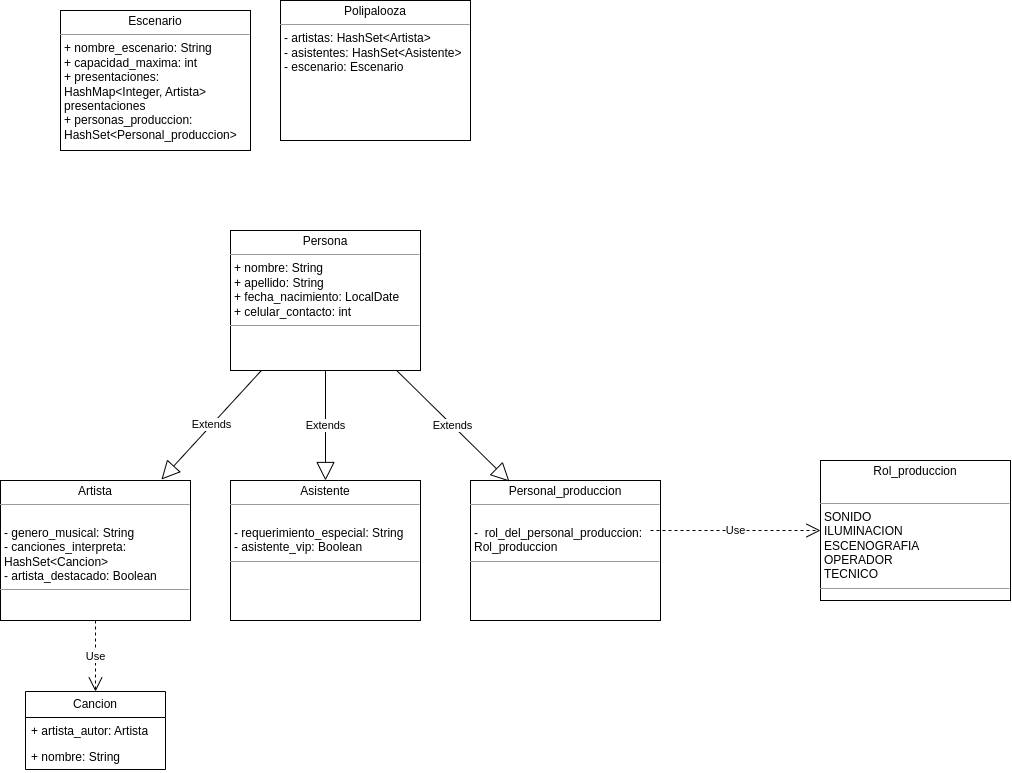

The diagram above was exported from draw.io. Its source (the exported page's mxGraphModel, read from the mxfile embedded in the PNG):
<mxGraphModel dx="848" dy="1690" grid="1" gridSize="10" guides="1" tooltips="1" connect="1" arrows="1" fold="1" page="1" pageScale="1" pageWidth="827" pageHeight="1169" math="0" shadow="0">
  <root>
    <mxCell id="0" />
    <mxCell id="1" parent="0" />
    <mxCell id="G4sKwQDeKYoCbL2-MolM-1" value="&lt;p style=&quot;margin:0px;margin-top:4px;text-align:center;&quot;&gt;Persona&lt;/p&gt;&lt;hr size=&quot;1&quot;&gt;&lt;p style=&quot;margin:0px;margin-left:4px;&quot;&gt;+ nombre: String&lt;br&gt;+ apellido: String&lt;/p&gt;&lt;p style=&quot;margin:0px;margin-left:4px;&quot;&gt;+ fecha_nacimiento: LocalDate&lt;/p&gt;&lt;p style=&quot;margin:0px;margin-left:4px;&quot;&gt;+ celular_contacto: int&lt;/p&gt;&lt;hr size=&quot;1&quot;&gt;&lt;p style=&quot;margin:0px;margin-left:4px;&quot;&gt;&lt;br&gt;&lt;/p&gt;" style="verticalAlign=top;align=left;overflow=fill;fontSize=12;fontFamily=Helvetica;html=1;whiteSpace=wrap;" vertex="1" parent="1">
      <mxGeometry x="250" y="30" width="190" height="140" as="geometry" />
    </mxCell>
    <mxCell id="G4sKwQDeKYoCbL2-MolM-2" value="&lt;p style=&quot;margin:0px;margin-top:4px;text-align:center;&quot;&gt;Artista&lt;/p&gt;&lt;hr size=&quot;1&quot;&gt;&lt;p style=&quot;margin:0px;margin-left:4px;&quot;&gt;&lt;br&gt;- genero_musical: String&lt;/p&gt;&lt;p style=&quot;margin:0px;margin-left:4px;&quot;&gt;- canciones_interpreta: HashSet&amp;lt;Cancion&amp;gt;&lt;/p&gt;&lt;p style=&quot;margin:0px;margin-left:4px;&quot;&gt;- artista_destacado: Boolean&lt;/p&gt;&lt;hr size=&quot;1&quot;&gt;&lt;p style=&quot;margin:0px;margin-left:4px;&quot;&gt;&lt;br&gt;&lt;/p&gt;" style="verticalAlign=top;align=left;overflow=fill;fontSize=12;fontFamily=Helvetica;html=1;whiteSpace=wrap;" vertex="1" parent="1">
      <mxGeometry x="20" y="280" width="190" height="140" as="geometry" />
    </mxCell>
    <mxCell id="G4sKwQDeKYoCbL2-MolM-3" value="&lt;p style=&quot;margin:0px;margin-top:4px;text-align:center;&quot;&gt;Asistente&lt;/p&gt;&lt;hr size=&quot;1&quot;&gt;&lt;p style=&quot;margin:0px;margin-left:4px;&quot;&gt;&lt;br&gt;- requerimiento_especial: String&lt;/p&gt;&lt;p style=&quot;margin:0px;margin-left:4px;&quot;&gt;- asistente_vip: Boolean&lt;/p&gt;&lt;hr size=&quot;1&quot;&gt;&lt;p style=&quot;margin:0px;margin-left:4px;&quot;&gt;&lt;br&gt;&lt;/p&gt;" style="verticalAlign=top;align=left;overflow=fill;fontSize=12;fontFamily=Helvetica;html=1;whiteSpace=wrap;" vertex="1" parent="1">
      <mxGeometry x="250" y="280" width="190" height="140" as="geometry" />
    </mxCell>
    <mxCell id="G4sKwQDeKYoCbL2-MolM-4" value="&lt;p style=&quot;margin:0px;margin-top:4px;text-align:center;&quot;&gt;Personal_produccion&lt;/p&gt;&lt;hr size=&quot;1&quot;&gt;&lt;p style=&quot;margin:0px;margin-left:4px;&quot;&gt;&lt;br&gt;-&amp;nbsp; rol_del_personal_produccion: Rol_produccion&lt;br&gt;&lt;/p&gt;&lt;hr size=&quot;1&quot;&gt;&lt;p style=&quot;margin:0px;margin-left:4px;&quot;&gt;&lt;br&gt;&lt;/p&gt;" style="verticalAlign=top;align=left;overflow=fill;fontSize=12;fontFamily=Helvetica;html=1;whiteSpace=wrap;" vertex="1" parent="1">
      <mxGeometry x="490" y="280" width="190" height="140" as="geometry" />
    </mxCell>
    <mxCell id="G4sKwQDeKYoCbL2-MolM-6" value="Extends" style="endArrow=block;endSize=16;endFill=0;html=1;rounded=0;" edge="1" parent="1" source="G4sKwQDeKYoCbL2-MolM-1" target="G4sKwQDeKYoCbL2-MolM-3">
      <mxGeometry width="160" relative="1" as="geometry">
        <mxPoint x="330" y="260" as="sourcePoint" />
        <mxPoint x="490" y="260" as="targetPoint" />
      </mxGeometry>
    </mxCell>
    <mxCell id="G4sKwQDeKYoCbL2-MolM-7" value="Extends" style="endArrow=block;endSize=16;endFill=0;html=1;rounded=0;entryX=0.205;entryY=0.007;entryDx=0;entryDy=0;entryPerimeter=0;" edge="1" parent="1" source="G4sKwQDeKYoCbL2-MolM-1" target="G4sKwQDeKYoCbL2-MolM-4">
      <mxGeometry width="160" relative="1" as="geometry">
        <mxPoint x="520" y="160" as="sourcePoint" />
        <mxPoint x="520" y="260" as="targetPoint" />
      </mxGeometry>
    </mxCell>
    <mxCell id="G4sKwQDeKYoCbL2-MolM-9" value="Extends" style="endArrow=block;endSize=16;endFill=0;html=1;rounded=0;entryX=0.847;entryY=-0.007;entryDx=0;entryDy=0;entryPerimeter=0;" edge="1" parent="1" source="G4sKwQDeKYoCbL2-MolM-1" target="G4sKwQDeKYoCbL2-MolM-2">
      <mxGeometry width="160" relative="1" as="geometry">
        <mxPoint x="270" y="190" as="sourcePoint" />
        <mxPoint x="220" y="290" as="targetPoint" />
      </mxGeometry>
    </mxCell>
    <mxCell id="G4sKwQDeKYoCbL2-MolM-10" value="Cancion" style="swimlane;fontStyle=0;childLayout=stackLayout;horizontal=1;startSize=26;fillColor=none;horizontalStack=0;resizeParent=1;resizeParentMax=0;resizeLast=0;collapsible=1;marginBottom=0;whiteSpace=wrap;html=1;" vertex="1" parent="1">
      <mxGeometry x="45" y="491" width="140" height="78" as="geometry" />
    </mxCell>
    <mxCell id="G4sKwQDeKYoCbL2-MolM-11" value="+ artista_autor: Artista" style="text;strokeColor=none;fillColor=none;align=left;verticalAlign=top;spacingLeft=4;spacingRight=4;overflow=hidden;rotatable=0;points=[[0,0.5],[1,0.5]];portConstraint=eastwest;whiteSpace=wrap;html=1;" vertex="1" parent="G4sKwQDeKYoCbL2-MolM-10">
      <mxGeometry y="26" width="140" height="26" as="geometry" />
    </mxCell>
    <mxCell id="G4sKwQDeKYoCbL2-MolM-12" value="+ nombre: String" style="text;strokeColor=none;fillColor=none;align=left;verticalAlign=top;spacingLeft=4;spacingRight=4;overflow=hidden;rotatable=0;points=[[0,0.5],[1,0.5]];portConstraint=eastwest;whiteSpace=wrap;html=1;" vertex="1" parent="G4sKwQDeKYoCbL2-MolM-10">
      <mxGeometry y="52" width="140" height="26" as="geometry" />
    </mxCell>
    <mxCell id="G4sKwQDeKYoCbL2-MolM-15" value="&lt;p style=&quot;margin:0px;margin-top:4px;text-align:center;&quot;&gt;Escenario&lt;/p&gt;&lt;hr size=&quot;1&quot;&gt;&lt;p style=&quot;margin:0px;margin-left:4px;&quot;&gt;+ nombre_escenario: String&lt;/p&gt;&lt;p style=&quot;margin:0px;margin-left:4px;&quot;&gt;+ capacidad_maxima: int&lt;/p&gt;&lt;p style=&quot;margin:0px;margin-left:4px;&quot;&gt;+ presentaciones: HashMap&amp;lt;Integer, Artista&amp;gt; presentaciones&lt;/p&gt;&lt;p style=&quot;margin:0px;margin-left:4px;&quot;&gt;+ personas_produccion: HashSet&amp;lt;Personal_produccion&amp;gt;&lt;/p&gt;&lt;p style=&quot;margin:0px;margin-left:4px;&quot;&gt;&lt;br&gt;&lt;/p&gt;&lt;p style=&quot;margin:0px;margin-left:4px;&quot;&gt;&lt;br&gt;&lt;/p&gt;&lt;p style=&quot;margin:0px;margin-left:4px;&quot;&gt;&lt;br&gt;&lt;/p&gt;&lt;p style=&quot;margin:0px;margin-left:4px;&quot;&gt;&lt;br&gt;&lt;/p&gt;&lt;p style=&quot;margin:0px;margin-left:4px;&quot;&gt;&lt;br&gt;&lt;/p&gt;&lt;p style=&quot;margin:0px;margin-left:4px;&quot;&gt;&lt;br&gt;&lt;/p&gt;&lt;p style=&quot;margin:0px;margin-left:4px;&quot;&gt;&lt;br&gt;&lt;/p&gt;&lt;p style=&quot;margin:0px;margin-left:4px;&quot;&gt;&lt;br&gt;&lt;/p&gt;&lt;p style=&quot;margin:0px;margin-left:4px;&quot;&gt;&lt;br&gt;&lt;/p&gt;&lt;p style=&quot;margin:0px;margin-left:4px;&quot;&gt;&lt;br&gt;&lt;/p&gt;&lt;p style=&quot;margin:0px;margin-left:4px;&quot;&gt;&lt;br&gt;&lt;/p&gt;&lt;p style=&quot;margin:0px;margin-left:4px;&quot;&gt;&lt;br&gt;&lt;/p&gt;&lt;p style=&quot;margin:0px;margin-left:4px;&quot;&gt;&lt;br&gt;&lt;/p&gt;&lt;p style=&quot;margin:0px;margin-left:4px;&quot;&gt;&lt;br&gt;&lt;/p&gt;&lt;p style=&quot;margin:0px;margin-left:4px;&quot;&gt;&lt;br&gt;&lt;/p&gt;&lt;p style=&quot;margin:0px;margin-left:4px;&quot;&gt;&lt;br&gt;&lt;/p&gt;&lt;p style=&quot;margin:0px;margin-left:4px;&quot;&gt;&lt;br&gt;&lt;/p&gt;&lt;p style=&quot;margin:0px;margin-left:4px;&quot;&gt;&lt;br&gt;&lt;/p&gt;&lt;p style=&quot;margin:0px;margin-left:4px;&quot;&gt;&lt;br&gt;&lt;/p&gt;&lt;p style=&quot;margin:0px;margin-left:4px;&quot;&gt;&lt;br&gt;&lt;/p&gt;&lt;p style=&quot;margin:0px;margin-left:4px;&quot;&gt;&lt;br&gt;&lt;/p&gt;&lt;p style=&quot;margin:0px;margin-left:4px;&quot;&gt;&lt;br&gt;&lt;/p&gt;&lt;p style=&quot;margin:0px;margin-left:4px;&quot;&gt;&lt;br&gt;&lt;/p&gt;&lt;p style=&quot;margin:0px;margin-left:4px;&quot;&gt;&lt;br&gt;&lt;/p&gt;&lt;p style=&quot;margin:0px;margin-left:4px;&quot;&gt;&lt;br&gt;&lt;/p&gt;&lt;p style=&quot;margin:0px;margin-left:4px;&quot;&gt;&lt;br&gt;&lt;/p&gt;&lt;p style=&quot;margin:0px;margin-left:4px;&quot;&gt;&lt;br&gt;&lt;/p&gt;&lt;p style=&quot;margin:0px;margin-left:4px;&quot;&gt;&lt;br&gt;&lt;/p&gt;&lt;p style=&quot;margin:0px;margin-left:4px;&quot;&gt;&lt;br&gt;&lt;/p&gt;&lt;p style=&quot;margin:0px;margin-left:4px;&quot;&gt;&lt;br&gt;&lt;/p&gt;&lt;p style=&quot;margin:0px;margin-left:4px;&quot;&gt;&lt;br&gt;&lt;/p&gt;&lt;p style=&quot;margin:0px;margin-left:4px;&quot;&gt;&lt;br&gt;&lt;/p&gt;&lt;p style=&quot;margin:0px;margin-left:4px;&quot;&gt;&lt;br&gt;&lt;/p&gt;&lt;p style=&quot;margin:0px;margin-left:4px;&quot;&gt;&lt;br&gt;&lt;/p&gt;&lt;p style=&quot;margin:0px;margin-left:4px;&quot;&gt;&lt;br&gt;&lt;/p&gt;&lt;p style=&quot;margin:0px;margin-left:4px;&quot;&gt;&lt;br&gt;&lt;/p&gt;&lt;p style=&quot;margin:0px;margin-left:4px;&quot;&gt;&lt;br&gt;&lt;/p&gt;&lt;p style=&quot;margin:0px;margin-left:4px;&quot;&gt;&lt;br&gt;&lt;/p&gt;&lt;p style=&quot;margin:0px;margin-left:4px;&quot;&gt;&lt;br&gt;&lt;/p&gt;&lt;p style=&quot;margin:0px;margin-left:4px;&quot;&gt;&lt;br&gt;&lt;/p&gt;&lt;p style=&quot;margin:0px;margin-left:4px;&quot;&gt;&lt;br&gt;&lt;/p&gt;&lt;p style=&quot;margin:0px;margin-left:4px;&quot;&gt;&lt;br&gt;&lt;/p&gt;&lt;p style=&quot;margin:0px;margin-left:4px;&quot;&gt;&lt;br&gt;&lt;/p&gt;&lt;p style=&quot;margin:0px;margin-left:4px;&quot;&gt;&lt;br&gt;&lt;/p&gt;&lt;p style=&quot;margin:0px;margin-left:4px;&quot;&gt;&lt;br&gt;&lt;/p&gt;&lt;p style=&quot;margin:0px;margin-left:4px;&quot;&gt;&lt;br&gt;&lt;/p&gt;&lt;p style=&quot;margin:0px;margin-left:4px;&quot;&gt;&lt;br&gt;&lt;/p&gt;&lt;p style=&quot;margin:0px;margin-left:4px;&quot;&gt;&lt;br&gt;&lt;/p&gt;&lt;p style=&quot;margin:0px;margin-left:4px;&quot;&gt;&lt;br&gt;&lt;/p&gt;&lt;p style=&quot;margin:0px;margin-left:4px;&quot;&gt;&lt;br&gt;&lt;/p&gt;&lt;p style=&quot;margin:0px;margin-left:4px;&quot;&gt;&lt;br&gt;&lt;/p&gt;&lt;p style=&quot;margin:0px;margin-left:4px;&quot;&gt;&lt;br&gt;&lt;/p&gt;&lt;p style=&quot;margin:0px;margin-left:4px;&quot;&gt;&lt;br&gt;&lt;/p&gt;&lt;p style=&quot;margin:0px;margin-left:4px;&quot;&gt;&lt;br&gt;&lt;/p&gt;&lt;p style=&quot;margin:0px;margin-left:4px;&quot;&gt;&lt;br&gt;&lt;/p&gt;&lt;p style=&quot;margin:0px;margin-left:4px;&quot;&gt;&lt;br&gt;&lt;/p&gt;&lt;p style=&quot;margin:0px;margin-left:4px;&quot;&gt;&lt;br&gt;&lt;/p&gt;&lt;p style=&quot;margin:0px;margin-left:4px;&quot;&gt;&lt;br&gt;&lt;/p&gt;&lt;p style=&quot;margin:0px;margin-left:4px;&quot;&gt;&lt;br&gt;&lt;/p&gt;&lt;p style=&quot;margin:0px;margin-left:4px;&quot;&gt;&lt;br&gt;&lt;/p&gt;&lt;p style=&quot;margin:0px;margin-left:4px;&quot;&gt;&lt;br&gt;&lt;/p&gt;&lt;p style=&quot;margin:0px;margin-left:4px;&quot;&gt;&lt;br&gt;&lt;/p&gt;&lt;p style=&quot;margin:0px;margin-left:4px;&quot;&gt;&lt;br&gt;+ nombre_escenario: String&lt;/p&gt;&lt;p style=&quot;margin:0px;margin-left:4px;&quot;&gt;+ capacidad_maxima: int&lt;/p&gt;+ presentaciones:&lt;p style=&quot;margin:0px;margin-left:4px;&quot;&gt;HashMap&amp;lt;Integer, Artista&amp;gt;&amp;nbsp;&lt;/p&gt;&lt;p style=&quot;margin:0px;margin-left:4px;&quot;&gt;+ personas_produccion: HashSet&amp;lt;Personal_produccion&amp;gt;&lt;/p&gt;&lt;hr size=&quot;1&quot;&gt;&lt;p style=&quot;margin:0px;margin-left:4px;&quot;&gt;&lt;br&gt;&lt;/p&gt;" style="verticalAlign=top;align=left;overflow=fill;fontSize=12;fontFamily=Helvetica;html=1;whiteSpace=wrap;" vertex="1" parent="1">
      <mxGeometry x="80" y="-190" width="190" height="140" as="geometry" />
    </mxCell>
    <mxCell id="G4sKwQDeKYoCbL2-MolM-16" value="&lt;p style=&quot;margin:0px;margin-top:4px;text-align:center;&quot;&gt;Rol_produccion&lt;/p&gt;&lt;p style=&quot;margin:0px;margin-top:4px;text-align:center;&quot;&gt;&lt;br&gt;&lt;/p&gt;&lt;hr size=&quot;1&quot;&gt;&lt;p style=&quot;margin:0px;margin-left:4px;&quot;&gt;SONIDO&lt;/p&gt;&lt;p style=&quot;margin:0px;margin-left:4px;&quot;&gt;ILUMINACION&lt;/p&gt;&lt;p style=&quot;margin:0px;margin-left:4px;&quot;&gt;ESCENOGRAFIA&lt;/p&gt;&lt;p style=&quot;margin:0px;margin-left:4px;&quot;&gt;OPERADOR&lt;/p&gt;&lt;p style=&quot;margin:0px;margin-left:4px;&quot;&gt;TECNICO&lt;/p&gt;&lt;hr size=&quot;1&quot;&gt;&lt;p style=&quot;margin:0px;margin-left:4px;&quot;&gt;&lt;br&gt;&lt;/p&gt;" style="verticalAlign=top;align=left;overflow=fill;fontSize=12;fontFamily=Helvetica;html=1;whiteSpace=wrap;" vertex="1" parent="1">
      <mxGeometry x="840" y="260" width="190" height="140" as="geometry" />
    </mxCell>
    <mxCell id="G4sKwQDeKYoCbL2-MolM-17" value="&lt;p style=&quot;margin:0px;margin-top:4px;text-align:center;&quot;&gt;Polipalooza&lt;/p&gt;&lt;hr size=&quot;1&quot;&gt;&lt;p style=&quot;margin:0px;margin-left:4px;&quot;&gt;- artistas: HashSet&amp;lt;Artista&amp;gt;&lt;/p&gt;&lt;p style=&quot;margin:0px;margin-left:4px;&quot;&gt;- asistentes: HashSet&amp;lt;Asistente&amp;gt;&lt;/p&gt;&lt;p style=&quot;margin:0px;margin-left:4px;&quot;&gt;- escenario: Escenario&lt;/p&gt;&lt;p style=&quot;margin:0px;margin-left:4px;&quot;&gt;&lt;br&gt;&lt;/p&gt;&lt;p style=&quot;margin:0px;margin-left:4px;&quot;&gt;&lt;br&gt;&lt;/p&gt;&lt;p style=&quot;margin:0px;margin-left:4px;&quot;&gt;&lt;br&gt;&lt;/p&gt;&lt;p style=&quot;margin:0px;margin-left:4px;&quot;&gt;&lt;br&gt;&lt;/p&gt;&lt;p style=&quot;margin:0px;margin-left:4px;&quot;&gt;&lt;br&gt;&lt;/p&gt;&lt;p style=&quot;margin:0px;margin-left:4px;&quot;&gt;&lt;br&gt;&lt;/p&gt;&lt;p style=&quot;margin:0px;margin-left:4px;&quot;&gt;&lt;br&gt;&lt;/p&gt;&lt;p style=&quot;margin:0px;margin-left:4px;&quot;&gt;&lt;br&gt;&lt;/p&gt;&lt;p style=&quot;margin:0px;margin-left:4px;&quot;&gt;&lt;br&gt;&lt;/p&gt;&lt;p style=&quot;margin:0px;margin-left:4px;&quot;&gt;&lt;br&gt;&lt;/p&gt;&lt;p style=&quot;margin:0px;margin-left:4px;&quot;&gt;&lt;br&gt;&lt;/p&gt;&lt;p style=&quot;margin:0px;margin-left:4px;&quot;&gt;&lt;br&gt;&lt;/p&gt;&lt;p style=&quot;margin:0px;margin-left:4px;&quot;&gt;&lt;br&gt;&lt;/p&gt;&lt;p style=&quot;margin:0px;margin-left:4px;&quot;&gt;&lt;br&gt;&lt;/p&gt;&lt;p style=&quot;margin:0px;margin-left:4px;&quot;&gt;&lt;br&gt;&lt;/p&gt;&lt;p style=&quot;margin:0px;margin-left:4px;&quot;&gt;&lt;br&gt;&lt;/p&gt;&lt;p style=&quot;margin:0px;margin-left:4px;&quot;&gt;&lt;br&gt;&lt;/p&gt;&lt;p style=&quot;margin:0px;margin-left:4px;&quot;&gt;&lt;br&gt;&lt;/p&gt;&lt;p style=&quot;margin:0px;margin-left:4px;&quot;&gt;&lt;br&gt;&lt;/p&gt;&lt;p style=&quot;margin:0px;margin-left:4px;&quot;&gt;&lt;br&gt;&lt;/p&gt;&lt;p style=&quot;margin:0px;margin-left:4px;&quot;&gt;&lt;br&gt;&lt;/p&gt;&lt;p style=&quot;margin:0px;margin-left:4px;&quot;&gt;&lt;br&gt;&lt;/p&gt;&lt;p style=&quot;margin:0px;margin-left:4px;&quot;&gt;&lt;br&gt;&lt;/p&gt;&lt;p style=&quot;margin:0px;margin-left:4px;&quot;&gt;&lt;br&gt;&lt;/p&gt;&lt;p style=&quot;margin:0px;margin-left:4px;&quot;&gt;&lt;br&gt;&lt;/p&gt;&lt;p style=&quot;margin:0px;margin-left:4px;&quot;&gt;&lt;br&gt;&lt;/p&gt;&lt;p style=&quot;margin:0px;margin-left:4px;&quot;&gt;&lt;br&gt;&lt;/p&gt;&lt;p style=&quot;margin:0px;margin-left:4px;&quot;&gt;&lt;br&gt;&lt;/p&gt;&lt;p style=&quot;margin:0px;margin-left:4px;&quot;&gt;&lt;br&gt;&lt;/p&gt;&lt;p style=&quot;margin:0px;margin-left:4px;&quot;&gt;&lt;br&gt;&lt;/p&gt;&lt;p style=&quot;margin:0px;margin-left:4px;&quot;&gt;&lt;br&gt;&lt;/p&gt;&lt;p style=&quot;margin:0px;margin-left:4px;&quot;&gt;&lt;br&gt;&lt;/p&gt;&lt;p style=&quot;margin:0px;margin-left:4px;&quot;&gt;&lt;br&gt;&lt;/p&gt;&lt;p style=&quot;margin:0px;margin-left:4px;&quot;&gt;&lt;br&gt;&lt;/p&gt;&lt;p style=&quot;margin:0px;margin-left:4px;&quot;&gt;&lt;br&gt;&lt;/p&gt;&lt;p style=&quot;margin:0px;margin-left:4px;&quot;&gt;&lt;br&gt;&lt;/p&gt;&lt;p style=&quot;margin:0px;margin-left:4px;&quot;&gt;&lt;br&gt;&lt;/p&gt;&lt;p style=&quot;margin:0px;margin-left:4px;&quot;&gt;&lt;br&gt;&lt;/p&gt;&lt;p style=&quot;margin:0px;margin-left:4px;&quot;&gt;&lt;br&gt;&lt;/p&gt;&lt;p style=&quot;margin:0px;margin-left:4px;&quot;&gt;&lt;br&gt;&lt;/p&gt;&lt;p style=&quot;margin:0px;margin-left:4px;&quot;&gt;&lt;br&gt;&lt;/p&gt;&lt;p style=&quot;margin:0px;margin-left:4px;&quot;&gt;&lt;br&gt;&lt;/p&gt;&lt;p style=&quot;margin:0px;margin-left:4px;&quot;&gt;&lt;br&gt;&lt;/p&gt;&lt;p style=&quot;margin:0px;margin-left:4px;&quot;&gt;&lt;br&gt;&lt;/p&gt;&lt;p style=&quot;margin:0px;margin-left:4px;&quot;&gt;&lt;br&gt;&lt;/p&gt;&lt;p style=&quot;margin:0px;margin-left:4px;&quot;&gt;&lt;br&gt;&lt;/p&gt;&lt;p style=&quot;margin:0px;margin-left:4px;&quot;&gt;&lt;br&gt;&lt;/p&gt;&lt;p style=&quot;margin:0px;margin-left:4px;&quot;&gt;&lt;br&gt;&lt;/p&gt;&lt;p style=&quot;margin:0px;margin-left:4px;&quot;&gt;&lt;br&gt;&lt;/p&gt;&lt;p style=&quot;margin:0px;margin-left:4px;&quot;&gt;&lt;br&gt;&lt;/p&gt;&lt;p style=&quot;margin:0px;margin-left:4px;&quot;&gt;&lt;br&gt;&lt;/p&gt;&lt;p style=&quot;margin:0px;margin-left:4px;&quot;&gt;&lt;br&gt;&lt;/p&gt;&lt;p style=&quot;margin:0px;margin-left:4px;&quot;&gt;&lt;br&gt;&lt;/p&gt;&lt;p style=&quot;margin:0px;margin-left:4px;&quot;&gt;&lt;br&gt;&lt;/p&gt;&lt;p style=&quot;margin:0px;margin-left:4px;&quot;&gt;&lt;br&gt;&lt;/p&gt;&lt;p style=&quot;margin:0px;margin-left:4px;&quot;&gt;&lt;br&gt;&lt;/p&gt;&lt;p style=&quot;margin:0px;margin-left:4px;&quot;&gt;&lt;br&gt;&lt;/p&gt;&lt;p style=&quot;margin:0px;margin-left:4px;&quot;&gt;&lt;br&gt;&lt;/p&gt;&lt;p style=&quot;margin:0px;margin-left:4px;&quot;&gt;&lt;br&gt;&lt;/p&gt;&lt;p style=&quot;margin:0px;margin-left:4px;&quot;&gt;&lt;br&gt;&lt;/p&gt;&lt;p style=&quot;margin:0px;margin-left:4px;&quot;&gt;&lt;br&gt;&lt;/p&gt;&lt;p style=&quot;margin:0px;margin-left:4px;&quot;&gt;&lt;br&gt;&lt;/p&gt;&lt;p style=&quot;margin:0px;margin-left:4px;&quot;&gt;&lt;br&gt;+ nombre_escenario: String&lt;/p&gt;&lt;p style=&quot;margin:0px;margin-left:4px;&quot;&gt;+ capacidad_maxima: int&lt;/p&gt;+ presentaciones:&lt;p style=&quot;margin:0px;margin-left:4px;&quot;&gt;HashMap&amp;lt;Integer, Artista&amp;gt;&amp;nbsp;&lt;/p&gt;&lt;p style=&quot;margin:0px;margin-left:4px;&quot;&gt;+ personas_produccion: HashSet&amp;lt;Personal_produccion&amp;gt;&lt;/p&gt;&lt;hr size=&quot;1&quot;&gt;&lt;p style=&quot;margin:0px;margin-left:4px;&quot;&gt;&lt;br&gt;&lt;/p&gt;" style="verticalAlign=top;align=left;overflow=fill;fontSize=12;fontFamily=Helvetica;html=1;whiteSpace=wrap;" vertex="1" parent="1">
      <mxGeometry x="300" y="-200" width="190" height="140" as="geometry" />
    </mxCell>
    <mxCell id="G4sKwQDeKYoCbL2-MolM-18" value="Use" style="endArrow=open;endSize=12;dashed=1;html=1;rounded=0;" edge="1" parent="1" target="G4sKwQDeKYoCbL2-MolM-16">
      <mxGeometry width="160" relative="1" as="geometry">
        <mxPoint x="670" y="330" as="sourcePoint" />
        <mxPoint x="830" y="330" as="targetPoint" />
      </mxGeometry>
    </mxCell>
    <mxCell id="G4sKwQDeKYoCbL2-MolM-21" value="Use" style="endArrow=open;endSize=12;dashed=1;html=1;rounded=0;" edge="1" parent="1" source="G4sKwQDeKYoCbL2-MolM-2" target="G4sKwQDeKYoCbL2-MolM-10">
      <mxGeometry width="160" relative="1" as="geometry">
        <mxPoint x="50" y="450" as="sourcePoint" />
        <mxPoint x="210" y="450" as="targetPoint" />
      </mxGeometry>
    </mxCell>
  </root>
</mxGraphModel>